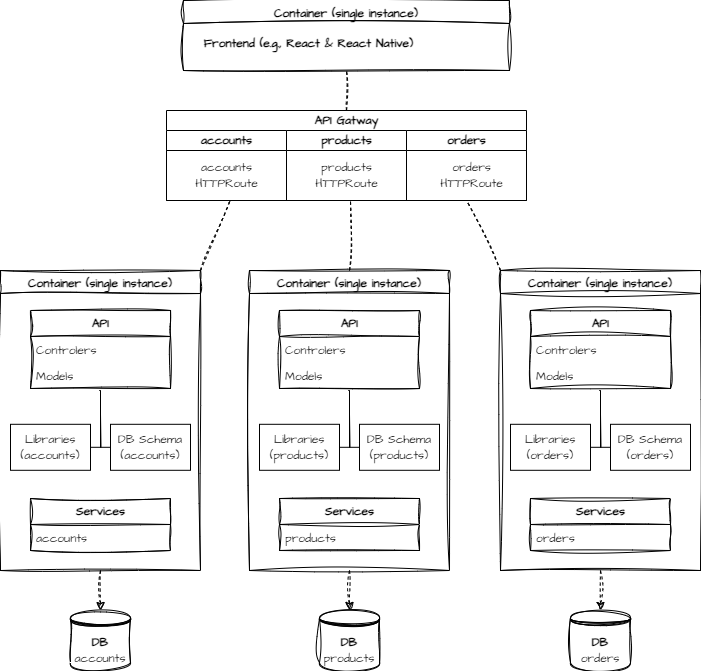

The diagram above was exported from draw.io. Its source (the exported page's mxGraphModel, read from the mxfile embedded in the PNG):
<mxGraphModel dx="1036" dy="654" grid="1" gridSize="10" guides="1" tooltips="1" connect="1" arrows="1" fold="1" page="1" pageScale="1" pageWidth="827" pageHeight="1169" math="0" shadow="0">
  <root>
    <mxCell id="0" />
    <mxCell id="1" parent="0" />
    <mxCell id="-8HWN1AUEytgHQln095R-4" value="Container (single instance)" style="swimlane;sketch=1;curveFitting=1;jiggle=2;fontFamily=Architects Daughter;startSize=23;fontSource=https%3A%2F%2Ffonts.googleapis.com%2Fcss%3Ffamily%3DArchitects%2BDaughter;" parent="1" vertex="1">
      <mxGeometry x="30" y="520" width="200" height="300" as="geometry" />
    </mxCell>
    <mxCell id="-8HWN1AUEytgHQln095R-10" value="&lt;font data-font-src=&quot;https://fonts.googleapis.com/css?family=Architects+Daughter&quot; face=&quot;Architects Daughter&quot;&gt;&lt;b&gt;Services&lt;/b&gt;&lt;/font&gt;" style="swimlane;fontStyle=0;childLayout=stackLayout;horizontal=1;startSize=26;fillColor=none;horizontalStack=0;resizeParent=1;resizeParentMax=0;resizeLast=0;collapsible=1;marginBottom=0;html=1;sketch=1;curveFitting=1;jiggle=2;" parent="-8HWN1AUEytgHQln095R-4" vertex="1">
      <mxGeometry x="30" y="228" width="140" height="52" as="geometry" />
    </mxCell>
    <mxCell id="-8HWN1AUEytgHQln095R-11" value="&lt;font data-font-src=&quot;https://fonts.googleapis.com/css?family=Architects+Daughter&quot; face=&quot;Architects Daughter&quot;&gt;accounts&lt;/font&gt;" style="text;strokeColor=none;fillColor=none;align=left;verticalAlign=top;spacingLeft=4;spacingRight=4;overflow=hidden;rotatable=0;points=[[0,0.5],[1,0.5]];portConstraint=eastwest;whiteSpace=wrap;html=1;" parent="-8HWN1AUEytgHQln095R-10" vertex="1">
      <mxGeometry y="26" width="140" height="26" as="geometry" />
    </mxCell>
    <mxCell id="-8HWN1AUEytgHQln095R-20" value="&lt;font data-font-src=&quot;https://fonts.googleapis.com/css?family=Architects+Daughter&quot; face=&quot;Architects Daughter&quot;&gt;&lt;b&gt;API&lt;/b&gt;&lt;/font&gt;" style="swimlane;fontStyle=0;childLayout=stackLayout;horizontal=1;startSize=26;fillColor=none;horizontalStack=0;resizeParent=1;resizeParentMax=0;resizeLast=0;collapsible=1;marginBottom=0;html=1;sketch=1;curveFitting=1;jiggle=2;" parent="-8HWN1AUEytgHQln095R-4" vertex="1">
      <mxGeometry x="30" y="40" width="140" height="78" as="geometry" />
    </mxCell>
    <mxCell id="-8HWN1AUEytgHQln095R-22" value="&lt;font data-font-src=&quot;https://fonts.googleapis.com/css?family=Architects+Daughter&quot; face=&quot;Architects Daughter&quot;&gt;Controlers&lt;/font&gt;" style="text;strokeColor=none;fillColor=none;align=left;verticalAlign=top;spacingLeft=4;spacingRight=4;overflow=hidden;rotatable=0;points=[[0,0.5],[1,0.5]];portConstraint=eastwest;whiteSpace=wrap;html=1;" parent="-8HWN1AUEytgHQln095R-20" vertex="1">
      <mxGeometry y="26" width="140" height="26" as="geometry" />
    </mxCell>
    <mxCell id="-8HWN1AUEytgHQln095R-23" value="&lt;font data-font-src=&quot;https://fonts.googleapis.com/css?family=Architects+Daughter&quot; face=&quot;Architects Daughter&quot;&gt;Models&lt;/font&gt;" style="text;strokeColor=none;fillColor=none;align=left;verticalAlign=top;spacingLeft=4;spacingRight=4;overflow=hidden;rotatable=0;points=[[0,0.5],[1,0.5]];portConstraint=eastwest;whiteSpace=wrap;html=1;" parent="-8HWN1AUEytgHQln095R-20" vertex="1">
      <mxGeometry y="52" width="140" height="26" as="geometry" />
    </mxCell>
    <mxCell id="-8HWN1AUEytgHQln095R-24" value="" style="edgeStyle=orthogonalEdgeStyle;sourcePerimeterSpacing=0;targetPerimeterSpacing=0;startArrow=none;endArrow=none;rounded=0;targetPortConstraint=eastwest;sourcePortConstraint=northsouth;curved=0;rounded=0;" parent="-8HWN1AUEytgHQln095R-4" target="-8HWN1AUEytgHQln095R-26" edge="1">
      <mxGeometry relative="1" as="geometry">
        <mxPoint x="100" y="144" as="sourcePoint" />
      </mxGeometry>
    </mxCell>
    <mxCell id="-8HWN1AUEytgHQln095R-25" value="" style="edgeStyle=orthogonalEdgeStyle;sourcePerimeterSpacing=0;targetPerimeterSpacing=0;startArrow=none;endArrow=none;rounded=0;targetPortConstraint=eastwest;sourcePortConstraint=northsouth;curved=0;rounded=0;" parent="-8HWN1AUEytgHQln095R-4" edge="1">
      <mxGeometry relative="1" as="geometry">
        <mxPoint x="100" y="120" as="sourcePoint" />
        <mxPoint x="110" y="176.79999999999995" as="targetPoint" />
        <Array as="points">
          <mxPoint x="99" y="120" />
          <mxPoint x="100" y="120" />
          <mxPoint x="100" y="177" />
        </Array>
      </mxGeometry>
    </mxCell>
    <mxCell id="-8HWN1AUEytgHQln095R-26" value="&lt;font data-font-src=&quot;https://fonts.googleapis.com/css?family=Architects+Daughter&quot; face=&quot;Architects Daughter&quot;&gt;Libraries&lt;br&gt;(accounts)&lt;br&gt;&lt;/font&gt;" style="whiteSpace=wrap;html=1;align=center;verticalAlign=middle;treeFolding=1;treeMoving=1;" parent="-8HWN1AUEytgHQln095R-4" vertex="1">
      <mxGeometry x="10" y="153.8" width="80" height="46" as="geometry" />
    </mxCell>
    <mxCell id="-8HWN1AUEytgHQln095R-27" value="&lt;font data-font-src=&quot;https://fonts.googleapis.com/css?family=Architects+Daughter&quot; face=&quot;Architects Daughter&quot;&gt;DB Schema&lt;br&gt;(accounts)&lt;br&gt;&lt;/font&gt;" style="whiteSpace=wrap;html=1;align=center;verticalAlign=middle;treeFolding=1;treeMoving=1;" parent="-8HWN1AUEytgHQln095R-4" vertex="1">
      <mxGeometry x="110" y="153.8" width="80" height="46" as="geometry" />
    </mxCell>
    <mxCell id="-8HWN1AUEytgHQln095R-9" style="rounded=1;orthogonalLoop=1;jettySize=auto;html=1;entryX=0.5;entryY=0;entryDx=0;entryDy=0;dashed=1;sketch=1;curveFitting=1;jiggle=2;exitX=0.5;exitY=1;exitDx=0;exitDy=0;" parent="1" source="-8HWN1AUEytgHQln095R-4" target="-8HWN1AUEytgHQln095R-3" edge="1">
      <mxGeometry relative="1" as="geometry" />
    </mxCell>
    <mxCell id="-8HWN1AUEytgHQln095R-3" value="&lt;font data-font-src=&quot;https://fonts.googleapis.com/css?family=Architects+Daughter&quot; face=&quot;Architects Daughter&quot;&gt;&lt;b&gt;DB&lt;/b&gt;&lt;br&gt;accounts&lt;br&gt;&lt;/font&gt;" style="shape=datastore;whiteSpace=wrap;html=1;sketch=1;curveFitting=1;jiggle=2;" parent="1" vertex="1">
      <mxGeometry x="100" y="860" width="60" height="60" as="geometry" />
    </mxCell>
    <mxCell id="nvzTRVgqq8Lr9meVyyNI-108" value="Container (single instance)" style="swimlane;sketch=1;curveFitting=1;jiggle=2;fontFamily=Architects Daughter;startSize=23;fontSource=https%3A%2F%2Ffonts.googleapis.com%2Fcss%3Ffamily%3DArchitects%2BDaughter;" parent="1" vertex="1">
      <mxGeometry x="279" y="520" width="200" height="300" as="geometry" />
    </mxCell>
    <mxCell id="nvzTRVgqq8Lr9meVyyNI-109" value="&lt;font data-font-src=&quot;https://fonts.googleapis.com/css?family=Architects+Daughter&quot; face=&quot;Architects Daughter&quot;&gt;&lt;b&gt;Services&lt;/b&gt;&lt;/font&gt;" style="swimlane;fontStyle=0;childLayout=stackLayout;horizontal=1;startSize=26;fillColor=none;horizontalStack=0;resizeParent=1;resizeParentMax=0;resizeLast=0;collapsible=1;marginBottom=0;html=1;sketch=1;curveFitting=1;jiggle=2;" parent="nvzTRVgqq8Lr9meVyyNI-108" vertex="1">
      <mxGeometry x="30" y="228" width="140" height="52" as="geometry" />
    </mxCell>
    <mxCell id="nvzTRVgqq8Lr9meVyyNI-110" value="&lt;font data-font-src=&quot;https://fonts.googleapis.com/css?family=Architects+Daughter&quot; face=&quot;Architects Daughter&quot;&gt;products&lt;/font&gt;" style="text;strokeColor=none;fillColor=none;align=left;verticalAlign=top;spacingLeft=4;spacingRight=4;overflow=hidden;rotatable=0;points=[[0,0.5],[1,0.5]];portConstraint=eastwest;whiteSpace=wrap;html=1;" parent="nvzTRVgqq8Lr9meVyyNI-109" vertex="1">
      <mxGeometry y="26" width="140" height="26" as="geometry" />
    </mxCell>
    <mxCell id="nvzTRVgqq8Lr9meVyyNI-111" value="&lt;font data-font-src=&quot;https://fonts.googleapis.com/css?family=Architects+Daughter&quot; face=&quot;Architects Daughter&quot;&gt;&lt;b&gt;API&lt;/b&gt;&lt;/font&gt;" style="swimlane;fontStyle=0;childLayout=stackLayout;horizontal=1;startSize=26;fillColor=none;horizontalStack=0;resizeParent=1;resizeParentMax=0;resizeLast=0;collapsible=1;marginBottom=0;html=1;sketch=1;curveFitting=1;jiggle=2;" parent="nvzTRVgqq8Lr9meVyyNI-108" vertex="1">
      <mxGeometry x="30" y="40" width="140" height="78" as="geometry" />
    </mxCell>
    <mxCell id="nvzTRVgqq8Lr9meVyyNI-112" value="&lt;font data-font-src=&quot;https://fonts.googleapis.com/css?family=Architects+Daughter&quot; face=&quot;Architects Daughter&quot;&gt;Controlers&lt;/font&gt;" style="text;strokeColor=none;fillColor=none;align=left;verticalAlign=top;spacingLeft=4;spacingRight=4;overflow=hidden;rotatable=0;points=[[0,0.5],[1,0.5]];portConstraint=eastwest;whiteSpace=wrap;html=1;" parent="nvzTRVgqq8Lr9meVyyNI-111" vertex="1">
      <mxGeometry y="26" width="140" height="26" as="geometry" />
    </mxCell>
    <mxCell id="nvzTRVgqq8Lr9meVyyNI-113" value="&lt;font data-font-src=&quot;https://fonts.googleapis.com/css?family=Architects+Daughter&quot; face=&quot;Architects Daughter&quot;&gt;Models&lt;/font&gt;" style="text;strokeColor=none;fillColor=none;align=left;verticalAlign=top;spacingLeft=4;spacingRight=4;overflow=hidden;rotatable=0;points=[[0,0.5],[1,0.5]];portConstraint=eastwest;whiteSpace=wrap;html=1;" parent="nvzTRVgqq8Lr9meVyyNI-111" vertex="1">
      <mxGeometry y="52" width="140" height="26" as="geometry" />
    </mxCell>
    <mxCell id="nvzTRVgqq8Lr9meVyyNI-114" value="" style="edgeStyle=orthogonalEdgeStyle;sourcePerimeterSpacing=0;targetPerimeterSpacing=0;startArrow=none;endArrow=none;rounded=0;targetPortConstraint=eastwest;sourcePortConstraint=northsouth;curved=0;rounded=0;" parent="nvzTRVgqq8Lr9meVyyNI-108" target="nvzTRVgqq8Lr9meVyyNI-116" edge="1">
      <mxGeometry relative="1" as="geometry">
        <mxPoint x="100" y="144" as="sourcePoint" />
      </mxGeometry>
    </mxCell>
    <mxCell id="nvzTRVgqq8Lr9meVyyNI-115" value="" style="edgeStyle=orthogonalEdgeStyle;sourcePerimeterSpacing=0;targetPerimeterSpacing=0;startArrow=none;endArrow=none;rounded=0;targetPortConstraint=eastwest;sourcePortConstraint=northsouth;curved=0;rounded=0;" parent="nvzTRVgqq8Lr9meVyyNI-108" edge="1">
      <mxGeometry relative="1" as="geometry">
        <mxPoint x="100" y="120" as="sourcePoint" />
        <mxPoint x="110" y="176.79999999999995" as="targetPoint" />
        <Array as="points">
          <mxPoint x="99" y="120" />
          <mxPoint x="100" y="120" />
          <mxPoint x="100" y="177" />
        </Array>
      </mxGeometry>
    </mxCell>
    <mxCell id="nvzTRVgqq8Lr9meVyyNI-116" value="&lt;font data-font-src=&quot;https://fonts.googleapis.com/css?family=Architects+Daughter&quot; face=&quot;Architects Daughter&quot;&gt;Libraries&lt;br&gt;(products)&lt;/font&gt;&lt;font face=&quot;Architects Daughter&quot;&gt;&lt;br&gt;&lt;/font&gt;" style="whiteSpace=wrap;html=1;align=center;verticalAlign=middle;treeFolding=1;treeMoving=1;" parent="nvzTRVgqq8Lr9meVyyNI-108" vertex="1">
      <mxGeometry x="10" y="153.8" width="80" height="46" as="geometry" />
    </mxCell>
    <mxCell id="nvzTRVgqq8Lr9meVyyNI-117" value="&lt;font data-font-src=&quot;https://fonts.googleapis.com/css?family=Architects+Daughter&quot; face=&quot;Architects Daughter&quot;&gt;DB Schema&lt;br&gt;(products)&lt;br&gt;&lt;/font&gt;" style="whiteSpace=wrap;html=1;align=center;verticalAlign=middle;treeFolding=1;treeMoving=1;" parent="nvzTRVgqq8Lr9meVyyNI-108" vertex="1">
      <mxGeometry x="110" y="153.8" width="80" height="46" as="geometry" />
    </mxCell>
    <mxCell id="nvzTRVgqq8Lr9meVyyNI-118" style="rounded=1;orthogonalLoop=1;jettySize=auto;html=1;entryX=0.5;entryY=0;entryDx=0;entryDy=0;dashed=1;sketch=1;curveFitting=1;jiggle=2;exitX=0.5;exitY=1;exitDx=0;exitDy=0;" parent="1" source="nvzTRVgqq8Lr9meVyyNI-108" target="nvzTRVgqq8Lr9meVyyNI-119" edge="1">
      <mxGeometry relative="1" as="geometry" />
    </mxCell>
    <mxCell id="nvzTRVgqq8Lr9meVyyNI-119" value="&lt;font data-font-src=&quot;https://fonts.googleapis.com/css?family=Architects+Daughter&quot; face=&quot;Architects Daughter&quot;&gt;&lt;b&gt;DB&lt;/b&gt;&lt;br&gt;products&lt;br&gt;&lt;/font&gt;" style="shape=datastore;whiteSpace=wrap;html=1;sketch=1;curveFitting=1;jiggle=2;" parent="1" vertex="1">
      <mxGeometry x="349" y="860" width="60" height="60" as="geometry" />
    </mxCell>
    <mxCell id="nvzTRVgqq8Lr9meVyyNI-120" value="Container (single instance)" style="swimlane;sketch=1;curveFitting=1;jiggle=2;fontFamily=Architects Daughter;startSize=23;fontSource=https%3A%2F%2Ffonts.googleapis.com%2Fcss%3Ffamily%3DArchitects%2BDaughter;" parent="1" vertex="1">
      <mxGeometry x="530" y="520" width="200" height="300" as="geometry" />
    </mxCell>
    <mxCell id="nvzTRVgqq8Lr9meVyyNI-121" value="&lt;font data-font-src=&quot;https://fonts.googleapis.com/css?family=Architects+Daughter&quot; face=&quot;Architects Daughter&quot;&gt;&lt;b&gt;Services&lt;/b&gt;&lt;/font&gt;" style="swimlane;fontStyle=0;childLayout=stackLayout;horizontal=1;startSize=26;fillColor=none;horizontalStack=0;resizeParent=1;resizeParentMax=0;resizeLast=0;collapsible=1;marginBottom=0;html=1;sketch=1;curveFitting=1;jiggle=2;" parent="nvzTRVgqq8Lr9meVyyNI-120" vertex="1">
      <mxGeometry x="30" y="228" width="140" height="52" as="geometry" />
    </mxCell>
    <mxCell id="nvzTRVgqq8Lr9meVyyNI-122" value="&lt;font data-font-src=&quot;https://fonts.googleapis.com/css?family=Architects+Daughter&quot; face=&quot;Architects Daughter&quot;&gt;orders&lt;/font&gt;" style="text;strokeColor=none;fillColor=none;align=left;verticalAlign=top;spacingLeft=4;spacingRight=4;overflow=hidden;rotatable=0;points=[[0,0.5],[1,0.5]];portConstraint=eastwest;whiteSpace=wrap;html=1;" parent="nvzTRVgqq8Lr9meVyyNI-121" vertex="1">
      <mxGeometry y="26" width="140" height="26" as="geometry" />
    </mxCell>
    <mxCell id="nvzTRVgqq8Lr9meVyyNI-123" value="&lt;font data-font-src=&quot;https://fonts.googleapis.com/css?family=Architects+Daughter&quot; face=&quot;Architects Daughter&quot;&gt;&lt;b&gt;API&lt;/b&gt;&lt;/font&gt;" style="swimlane;fontStyle=0;childLayout=stackLayout;horizontal=1;startSize=26;fillColor=none;horizontalStack=0;resizeParent=1;resizeParentMax=0;resizeLast=0;collapsible=1;marginBottom=0;html=1;sketch=1;curveFitting=1;jiggle=2;" parent="nvzTRVgqq8Lr9meVyyNI-120" vertex="1">
      <mxGeometry x="30" y="40" width="140" height="78" as="geometry" />
    </mxCell>
    <mxCell id="nvzTRVgqq8Lr9meVyyNI-124" value="&lt;font data-font-src=&quot;https://fonts.googleapis.com/css?family=Architects+Daughter&quot; face=&quot;Architects Daughter&quot;&gt;Controlers&lt;/font&gt;" style="text;strokeColor=none;fillColor=none;align=left;verticalAlign=top;spacingLeft=4;spacingRight=4;overflow=hidden;rotatable=0;points=[[0,0.5],[1,0.5]];portConstraint=eastwest;whiteSpace=wrap;html=1;" parent="nvzTRVgqq8Lr9meVyyNI-123" vertex="1">
      <mxGeometry y="26" width="140" height="26" as="geometry" />
    </mxCell>
    <mxCell id="nvzTRVgqq8Lr9meVyyNI-125" value="&lt;font face=&quot;Architects Daughter&quot;&gt;Models&lt;/font&gt;" style="text;strokeColor=none;fillColor=none;align=left;verticalAlign=top;spacingLeft=4;spacingRight=4;overflow=hidden;rotatable=0;points=[[0,0.5],[1,0.5]];portConstraint=eastwest;whiteSpace=wrap;html=1;" parent="nvzTRVgqq8Lr9meVyyNI-123" vertex="1">
      <mxGeometry y="52" width="140" height="26" as="geometry" />
    </mxCell>
    <mxCell id="nvzTRVgqq8Lr9meVyyNI-126" value="" style="edgeStyle=orthogonalEdgeStyle;sourcePerimeterSpacing=0;targetPerimeterSpacing=0;startArrow=none;endArrow=none;rounded=0;targetPortConstraint=eastwest;sourcePortConstraint=northsouth;curved=0;rounded=0;" parent="nvzTRVgqq8Lr9meVyyNI-120" target="nvzTRVgqq8Lr9meVyyNI-128" edge="1">
      <mxGeometry relative="1" as="geometry">
        <mxPoint x="100" y="144" as="sourcePoint" />
      </mxGeometry>
    </mxCell>
    <mxCell id="nvzTRVgqq8Lr9meVyyNI-127" value="" style="edgeStyle=orthogonalEdgeStyle;sourcePerimeterSpacing=0;targetPerimeterSpacing=0;startArrow=none;endArrow=none;rounded=0;targetPortConstraint=eastwest;sourcePortConstraint=northsouth;curved=0;rounded=0;" parent="nvzTRVgqq8Lr9meVyyNI-120" edge="1">
      <mxGeometry relative="1" as="geometry">
        <mxPoint x="100" y="120" as="sourcePoint" />
        <mxPoint x="110" y="176.79999999999995" as="targetPoint" />
        <Array as="points">
          <mxPoint x="99" y="120" />
          <mxPoint x="100" y="120" />
          <mxPoint x="100" y="177" />
        </Array>
      </mxGeometry>
    </mxCell>
    <mxCell id="nvzTRVgqq8Lr9meVyyNI-128" value="&lt;font data-font-src=&quot;https://fonts.googleapis.com/css?family=Architects+Daughter&quot; face=&quot;Architects Daughter&quot;&gt;Libraries&lt;br&gt;(orders)&lt;br&gt;&lt;/font&gt;" style="whiteSpace=wrap;html=1;align=center;verticalAlign=middle;treeFolding=1;treeMoving=1;" parent="nvzTRVgqq8Lr9meVyyNI-120" vertex="1">
      <mxGeometry x="10" y="153.8" width="80" height="46" as="geometry" />
    </mxCell>
    <mxCell id="nvzTRVgqq8Lr9meVyyNI-129" value="&lt;font data-font-src=&quot;https://fonts.googleapis.com/css?family=Architects+Daughter&quot; face=&quot;Architects Daughter&quot;&gt;DB Schema&lt;br&gt;(orders)&lt;br&gt;&lt;/font&gt;" style="whiteSpace=wrap;html=1;align=center;verticalAlign=middle;treeFolding=1;treeMoving=1;" parent="nvzTRVgqq8Lr9meVyyNI-120" vertex="1">
      <mxGeometry x="110" y="153.8" width="80" height="46" as="geometry" />
    </mxCell>
    <mxCell id="nvzTRVgqq8Lr9meVyyNI-130" style="rounded=1;orthogonalLoop=1;jettySize=auto;html=1;entryX=0.5;entryY=0;entryDx=0;entryDy=0;dashed=1;sketch=1;curveFitting=1;jiggle=2;exitX=0.5;exitY=1;exitDx=0;exitDy=0;" parent="1" source="nvzTRVgqq8Lr9meVyyNI-120" target="nvzTRVgqq8Lr9meVyyNI-131" edge="1">
      <mxGeometry relative="1" as="geometry" />
    </mxCell>
    <mxCell id="nvzTRVgqq8Lr9meVyyNI-131" value="&lt;font face=&quot;Architects Daughter&quot;&gt;&lt;b&gt;DB&lt;/b&gt;&lt;br&gt;orders&lt;br&gt;&lt;/font&gt;" style="shape=datastore;whiteSpace=wrap;html=1;sketch=1;curveFitting=1;jiggle=2;" parent="1" vertex="1">
      <mxGeometry x="600" y="860" width="60" height="60" as="geometry" />
    </mxCell>
    <mxCell id="nvzTRVgqq8Lr9meVyyNI-135" value="Container (single instance)" style="swimlane;sketch=1;hachureGap=4;jiggle=2;curveFitting=1;fontFamily=Architects Daughter;fontSource=https%3A%2F%2Ffonts.googleapis.com%2Fcss%3Ffamily%3DArchitects%2BDaughter;fontSize=12;startSize=23;" parent="1" vertex="1">
      <mxGeometry x="213" y="250" width="326" height="70" as="geometry" />
    </mxCell>
    <mxCell id="nvzTRVgqq8Lr9meVyyNI-136" value="&lt;font style=&quot;font-size: 12px;&quot;&gt;&lt;b&gt;Frontend (e.g., React &amp;amp; React Native)&lt;/b&gt;&lt;/font&gt;" style="text;html=1;align=center;verticalAlign=middle;resizable=0;points=[];autosize=1;strokeColor=none;fillColor=none;fontSize=20;fontFamily=Architects Daughter;" parent="nvzTRVgqq8Lr9meVyyNI-135" vertex="1">
      <mxGeometry x="10" y="20" width="230" height="40" as="geometry" />
    </mxCell>
    <mxCell id="nvzTRVgqq8Lr9meVyyNI-150" value="" style="endArrow=none;dashed=1;html=1;rounded=0;sketch=1;hachureGap=4;jiggle=2;curveFitting=1;fontFamily=Architects Daughter;fontSource=https%3A%2F%2Ffonts.googleapis.com%2Fcss%3Ffamily%3DArchitects%2BDaughter;fontSize=16;exitX=1;exitY=0;exitDx=0;exitDy=0;entryX=0.544;entryY=1.1;entryDx=0;entryDy=0;entryPerimeter=0;" parent="1" source="-8HWN1AUEytgHQln095R-4" target="nvzTRVgqq8Lr9meVyyNI-157" edge="1">
      <mxGeometry width="50" height="50" relative="1" as="geometry">
        <mxPoint x="390" y="640" as="sourcePoint" />
        <mxPoint x="440" y="590" as="targetPoint" />
      </mxGeometry>
    </mxCell>
    <mxCell id="nvzTRVgqq8Lr9meVyyNI-151" value="" style="endArrow=none;dashed=1;html=1;rounded=0;sketch=1;hachureGap=4;jiggle=2;curveFitting=1;fontFamily=Architects Daughter;fontSource=https%3A%2F%2Ffonts.googleapis.com%2Fcss%3Ffamily%3DArchitects%2BDaughter;fontSize=16;exitX=0.5;exitY=0;exitDx=0;exitDy=0;" parent="1" source="nvzTRVgqq8Lr9meVyyNI-108" edge="1">
      <mxGeometry width="50" height="50" relative="1" as="geometry">
        <mxPoint x="390" y="640" as="sourcePoint" />
        <mxPoint x="380" y="450" as="targetPoint" />
      </mxGeometry>
    </mxCell>
    <mxCell id="nvzTRVgqq8Lr9meVyyNI-152" value="" style="endArrow=none;dashed=1;html=1;rounded=0;sketch=1;hachureGap=4;jiggle=2;curveFitting=1;fontFamily=Architects Daughter;fontSource=https%3A%2F%2Ffonts.googleapis.com%2Fcss%3Ffamily%3DArchitects%2BDaughter;fontSize=16;exitX=0;exitY=0;exitDx=0;exitDy=0;entryX=0.5;entryY=1;entryDx=0;entryDy=0;" parent="1" source="nvzTRVgqq8Lr9meVyyNI-120" target="nvzTRVgqq8Lr9meVyyNI-160" edge="1">
      <mxGeometry width="50" height="50" relative="1" as="geometry">
        <mxPoint x="390" y="640" as="sourcePoint" />
        <mxPoint x="380" y="380" as="targetPoint" />
      </mxGeometry>
    </mxCell>
    <mxCell id="nvzTRVgqq8Lr9meVyyNI-155" value="&lt;font data-font-src=&quot;https://fonts.googleapis.com/css?family=Architects+Daughter&quot; face=&quot;Architects Daughter&quot;&gt;API Gatway&lt;/font&gt;" style="swimlane;childLayout=stackLayout;resizeParent=1;resizeParentMax=0;startSize=20;html=1;" parent="1" vertex="1">
      <mxGeometry x="196" y="360" width="360" height="90" as="geometry" />
    </mxCell>
    <mxCell id="nvzTRVgqq8Lr9meVyyNI-156" value="&lt;font data-font-src=&quot;https://fonts.googleapis.com/css?family=Architects+Daughter&quot; face=&quot;Architects Daughter&quot;&gt;accounts&lt;/font&gt;" style="swimlane;startSize=20;html=1;" parent="nvzTRVgqq8Lr9meVyyNI-155" vertex="1">
      <mxGeometry y="20" width="120" height="70" as="geometry" />
    </mxCell>
    <mxCell id="nvzTRVgqq8Lr9meVyyNI-157" value="&lt;font data-font-src=&quot;https://fonts.googleapis.com/css?family=Architects+Daughter&quot; face=&quot;Architects Daughter&quot;&gt;accounts&lt;br&gt;HTTPRoute&lt;/font&gt;" style="text;html=1;align=center;verticalAlign=middle;resizable=0;points=[];autosize=1;strokeColor=none;fillColor=none;" parent="nvzTRVgqq8Lr9meVyyNI-156" vertex="1">
      <mxGeometry x="15" y="25" width="90" height="40" as="geometry" />
    </mxCell>
    <mxCell id="nvzTRVgqq8Lr9meVyyNI-158" value="&lt;font data-font-src=&quot;https://fonts.googleapis.com/css?family=Architects+Daughter&quot; face=&quot;Architects Daughter&quot;&gt;products&lt;/font&gt;" style="swimlane;startSize=20;html=1;" parent="nvzTRVgqq8Lr9meVyyNI-155" vertex="1">
      <mxGeometry x="120" y="20" width="120" height="70" as="geometry" />
    </mxCell>
    <mxCell id="nvzTRVgqq8Lr9meVyyNI-159" value="&lt;font data-font-src=&quot;https://fonts.googleapis.com/css?family=Architects+Daughter&quot; face=&quot;Architects Daughter&quot;&gt;products&lt;br&gt;HTTPRoute&lt;/font&gt;" style="text;html=1;align=center;verticalAlign=middle;resizable=0;points=[];autosize=1;strokeColor=none;fillColor=none;" parent="nvzTRVgqq8Lr9meVyyNI-158" vertex="1">
      <mxGeometry x="15" y="25" width="90" height="40" as="geometry" />
    </mxCell>
    <mxCell id="nvzTRVgqq8Lr9meVyyNI-160" value="&lt;font data-font-src=&quot;https://fonts.googleapis.com/css?family=Architects+Daughter&quot; face=&quot;Architects Daughter&quot;&gt;orders&lt;/font&gt;" style="swimlane;startSize=20;html=1;" parent="nvzTRVgqq8Lr9meVyyNI-155" vertex="1">
      <mxGeometry x="240" y="20" width="120" height="70" as="geometry" />
    </mxCell>
    <mxCell id="nvzTRVgqq8Lr9meVyyNI-161" value="&lt;font face=&quot;Architects Daughter&quot;&gt;orders&lt;br style=&quot;border-color: var(--border-color);&quot;&gt;HTTPRoute&lt;/font&gt;" style="text;html=1;align=center;verticalAlign=middle;resizable=0;points=[];autosize=1;strokeColor=none;fillColor=none;" parent="nvzTRVgqq8Lr9meVyyNI-160" vertex="1">
      <mxGeometry x="20" y="25" width="90" height="40" as="geometry" />
    </mxCell>
    <mxCell id="nvzTRVgqq8Lr9meVyyNI-162" value="" style="endArrow=none;dashed=1;html=1;rounded=0;sketch=1;hachureGap=4;jiggle=2;curveFitting=1;fontFamily=Architects Daughter;fontSource=https%3A%2F%2Ffonts.googleapis.com%2Fcss%3Ffamily%3DArchitects%2BDaughter;fontSize=16;" parent="1" edge="1">
      <mxGeometry width="50" height="50" relative="1" as="geometry">
        <mxPoint x="376.1176470588234" y="360" as="sourcePoint" />
        <mxPoint x="376" y="320" as="targetPoint" />
      </mxGeometry>
    </mxCell>
  </root>
</mxGraphModel>